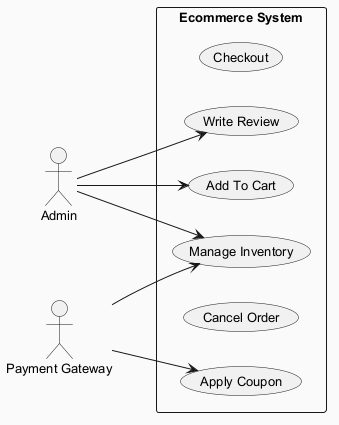

The diagram above was rendered by PlantUML. Its source (embedded in the PNG):
@startuml
skinparam backgroundColor #FAFAFA
skinparam classBackgroundColor #FFF3E0
skinparam classBorderColor #E65100
skinparam defaultFontSize 13
left to right direction
actor "Admin" as A
actor "Payment Gateway" as PG
rectangle "Ecommerce System" {
  usecase "Checkout" as UC_Checkout
  usecase "Manage Inventory" as UC_ManageInventory
  usecase "Write Review" as UC_WriteReview
  usecase "Apply Coupon" as UC_ApplyCoupon
  usecase "Cancel Order" as UC_CancelOrder
  usecase "Add To Cart" as UC_AddToCart
}
A --> UC_AddToCart
A --> UC_ManageInventory
A --> UC_WriteReview
PG --> UC_ApplyCoupon
PG --> UC_ManageInventory
@enduml